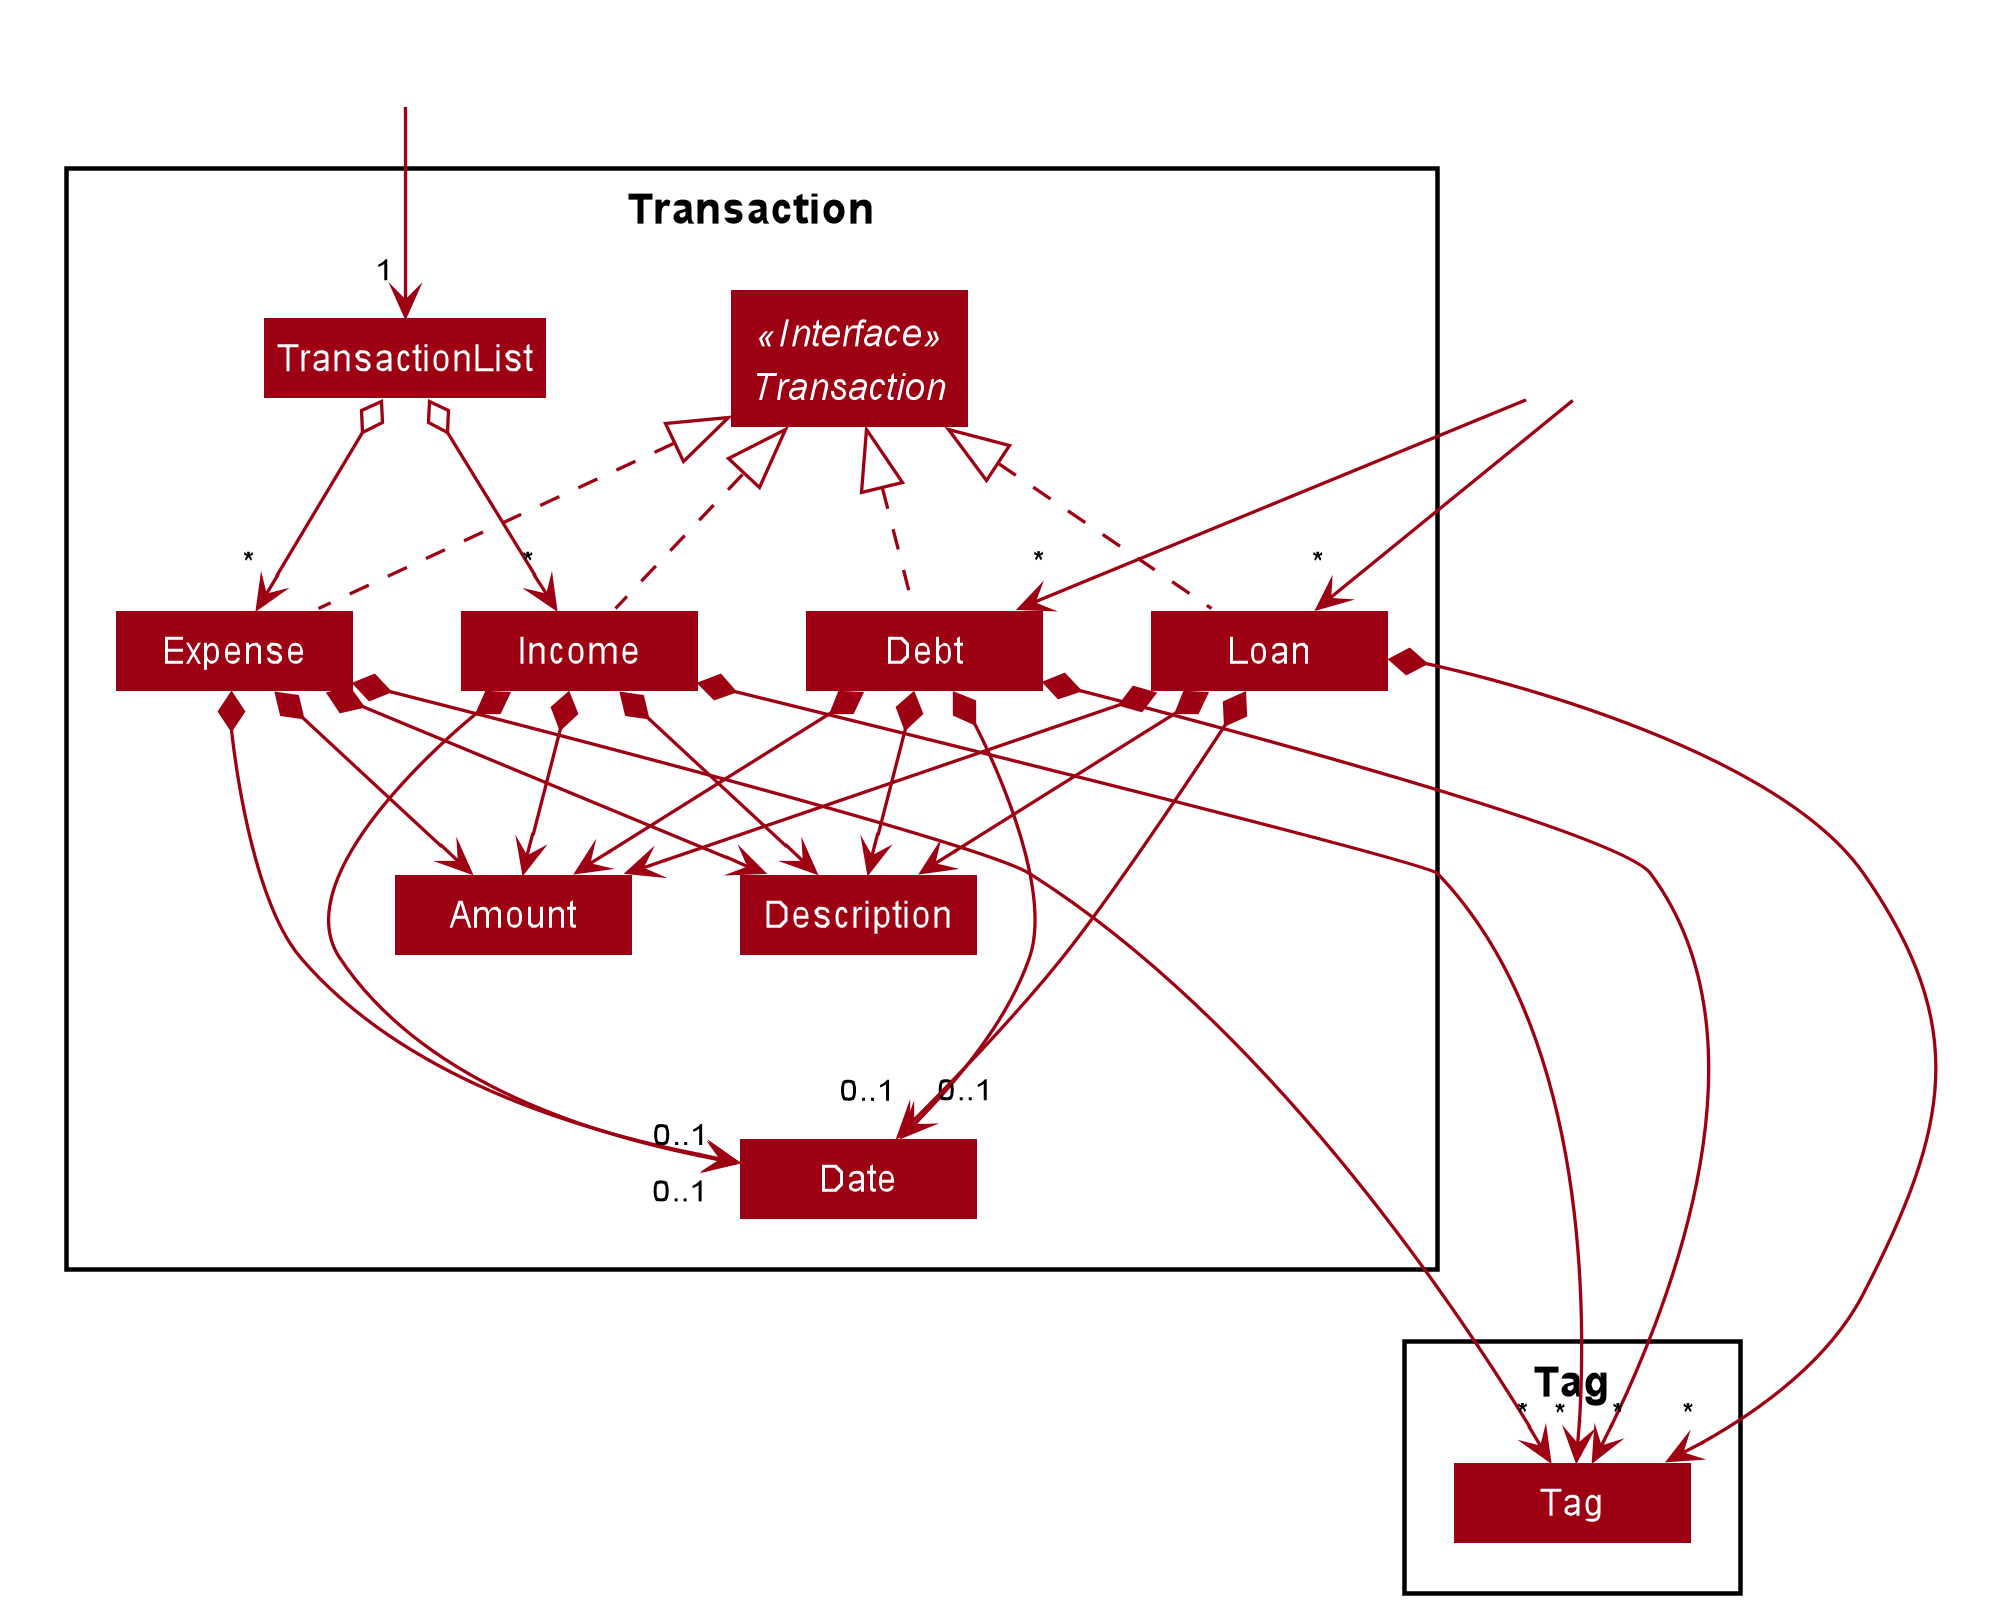

The diagram above was rendered by PlantUML. Its source (embedded in the PNG):
@startuml








skinparam BackgroundColor #FFFFFFF

skinparam Shadowing false

skinparam Class {
    FontColor #FFFFFF
    BorderThickness 1
    BorderColor #FFFFFF
    StereotypeFontColor #FFFFFF
    FontName Arial
}

skinparam Actor {
    BorderColor #000000
    Color #000000
    FontName Arial
}

skinparam Sequence {
    MessageAlign center
    BoxFontSize 15
    BoxPadding 0
    BoxFontColor #FFFFFF
    FontName Arial
}

skinparam Participant {
    FontColor #FFFFFFF
    Padding 20
}

skinparam MinClassWidth 50
skinparam ParticipantPadding 10
skinparam Shadowing false
skinparam DefaultTextAlignment center
skinparam packageStyle Rectangle

hide footbox
hide members
hide circle
skinparam padding 2
skinparam minClassWidth 80
skinparam arrowFontSize 10
skinparam arrowThickness 1.1
skinparam arrowColor #9D0012
skinparam classBackgroundColor #9D0012

Package Transaction {
Class TransactionList
Interface Transaction <<Interface>>
Class Expense
Class Income
Class Debt
Class Loan
Class Amount
Class Date
Class Description
}

Package Tag {
Class Tag
}

Class HiddenWallet #FFFFFF
Class HiddenPerson #FFFFFF
HiddenWallet --> "1" TransactionList
HiddenPerson --> "*" Debt
HiddenPerson --> "*" Loan
TransactionList o--> "*" Expense
TransactionList o--> "*" Income
Expense .up.|> Transaction
Income .up.|> Transaction
Debt .up.|> Transaction
Loan .up.|> Transaction
Expense *--> Amount
Expense *--> Description
Expense *--> "0..1" Date
Expense *--> "*" Tag
Income *--> Amount
Income *--> Description
Income *--> "0..1" Date
Income *--> "*" Tag
Debt *--> Amount
Debt *--> Description
Debt *--> "0..1" Date
Debt *--> "*" Tag
Loan *--> Amount
Loan *--> Description
Loan *--> "0..1" Date
Loan *--> "*" Tag

Amount -[hidden]down-> Date
Description -[hidden]down-> Date
Amount -[hidden]right-> Description
Date -[hidden]down-> Tag

@enduml